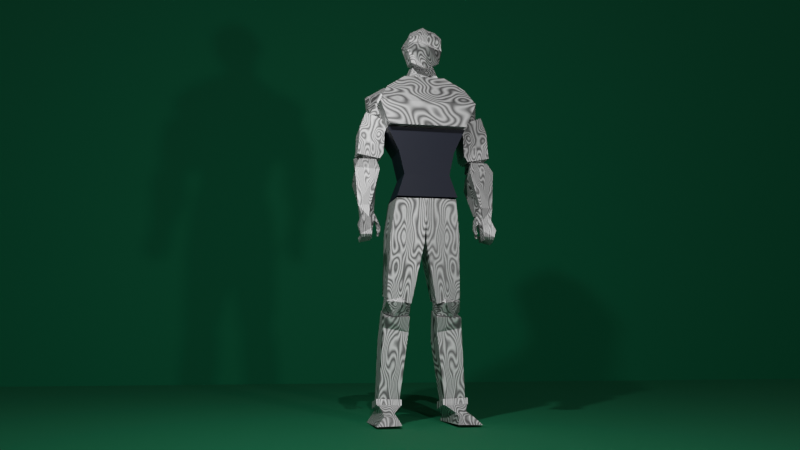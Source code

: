 # Source: damascus.blend  (saved by Blender 4.0.36; exported with 4.5.12 LTS)
import bpy
from mathutils import Matrix  # noqa: F401  (used for matrix-valued properties, if any)

bpy.ops.wm.read_factory_settings(use_empty=True)
scene = bpy.context.scene
scene.name = 'Scene'

# ---- collections
col_collection = bpy.data.collections.new('Collection'); scene.collection.children.link(col_collection)

# ---- materials (node trees are filled in below, after node groups)
mat_material_003 = bpy.data.materials.new('Material.003')
mat_material_003.use_transparent_shadow = False
mat_material_003.roughness = 0.0
mat_material = bpy.data.materials.new('Material')
mat_material.alpha_threshold = 0.0
mat_material.use_transparent_shadow = False
mat_material.roughness = 0.5
mat_material.line_color = (0.0, 0.0, 0.0, 1.0)
mat_material_002 = bpy.data.materials.new('Material.002')
mat_material_002.use_transparent_shadow = False

# ---- material node trees
mat_material_003.use_nodes = True; mat_material_003.node_tree.nodes.clear()
_N = mat_material_003.node_tree.nodes; _L = mat_material_003.node_tree.links
n0 = _N.new('ShaderNodeBsdfPrincipled'); n0.name = 'Principled BSDF'; n0.location = (10, 300)
n0.inputs[1].default_value = 1.0
n0.inputs[2].default_value = 0.6471
n0.inputs[3].default_value = 1.0
n0.inputs[13].default_value = 0.7255
n0.inputs[19].default_value = 0.4804
n0.inputs[20].default_value = 0.549
n0.inputs[21].default_value = 4.0
n0.inputs[25].default_value = 0.1471
n1 = _N.new('ShaderNodeOutputMaterial'); n1.name = 'Material Output'; n1.location = (300, 300)
n2 = _N.new('ShaderNodeTexWave'); n2.name = 'Wave Texture'; n2.location = (-180, 280)
n2.wave_type = 'RINGS'
n2.bands_direction = 'DIAGONAL'
n2.rings_direction = 'Z'
n2.inputs[2].default_value = 25.6
n2.inputs[3].default_value = 0.0
n2.inputs[4].default_value = -0.7
n2.inputs[6].default_value = 9.8
n3 = _N.new('ShaderNodeTexCoord'); n3.name = 'Texture Coordinate'; n3.location = (-180, 300)
_L.new(n0.outputs[0], n1.inputs[0])
_L.new(n2.outputs[0], n0.inputs[0])
_L.new(n3.outputs[6], n0.inputs[5])
n1.is_active_output = True
mat_material.use_nodes = True; mat_material.node_tree.nodes.clear()
_N = mat_material.node_tree.nodes; _L = mat_material.node_tree.links
n0 = _N.new('ShaderNodeOutputMaterial'); n0.name = 'Material Output'; n0.location = (300, 300)
n1 = _N.new('ShaderNodeBsdfPrincipled'); n1.name = 'Principled BSDF'; n1.location = (10, 300)
n1.inputs[0].default_value = (0.005866, 0.007277, 0.02039, 1.0)
n1.inputs[3].default_value = 1.45
_L.new(n1.outputs[0], n0.inputs[0])
n0.is_active_output = True
mat_material_002.use_nodes = True; mat_material_002.node_tree.nodes.clear()
_N = mat_material_002.node_tree.nodes; _L = mat_material_002.node_tree.links
n0 = _N.new('ShaderNodeBsdfPrincipled'); n0.name = 'Principled BSDF'; n0.location = (10, 300)
n0.inputs[0].default_value = (0.0, 0.1477, 0.0579, 1.0)
n0.inputs[2].default_value = 0.8529
n0.inputs[3].default_value = 1.45
n0.inputs[20].default_value = 0.6869
n0.inputs[25].default_value = 0.7941
n1 = _N.new('ShaderNodeOutputMaterial'); n1.name = 'Material Output'; n1.location = (300, 300)
_L.new(n0.outputs[0], n1.inputs[0])
n1.is_active_output = True

# ---- world
world_world = bpy.data.worlds.new('World'); scene.world = world_world
world_world.use_nodes = True; world_world.node_tree.nodes.clear()
_N = world_world.node_tree.nodes; _L = world_world.node_tree.links
n0 = _N.new('ShaderNodeOutputWorld'); n0.name = 'World Output'; n0.location = (300, 300)
n1 = _N.new('ShaderNodeBackground'); n1.name = 'Background'; n1.location = (10, 300)
n1.inputs[0].default_value = (0.05088, 0.05088, 0.05088, 1.0)
_L.new(n1.outputs[0], n0.inputs[0])
n0.is_active_output = True
world_world.color = (0.05088, 0.05088, 0.05088)
world_world.use_sun_shadow = False
world_world.sun_shadow_jitter_overblur = 0.0

# ---- cameras
cam_camera_001 = bpy.data.cameras.new('Camera.001')
cam_camera_001.lens = 35.83

# ---- lights
light_area = bpy.data.lights.new('Area', 'AREA')
light_area.transmission_factor = 0.0
light_area.energy = 150.0
light_area.shadow_maximum_resolution = 0.006
light_area.use_absolute_resolution = True
light_area.size = 0.1639
light_area.size_y = 1.0
light_area_001 = bpy.data.lights.new('Area.001', 'SUN')
light_area_001.transmission_factor = 0.0
light_area_001.energy = 0.51
light_area_002 = bpy.data.lights.new('Area.002', 'AREA')
light_area_002.transmission_factor = 0.0
light_area_002.energy = 150.0
light_area_002.shadow_maximum_resolution = 0.006
light_area_002.use_absolute_resolution = True
light_area_002.size = 0.3073
light_area_002.size_y = 1.0

# ---- meshes
me_cube = bpy.data.meshes.new('Cube')
me_cube.from_pydata([(0.5644, 0.6105, 0.4577), (0.7121, 0.7772, -0.8484), (0.503, -0.4217, 0.6436), (0.5328, -0.6724, -0.5957), (-0.5644, 0.6105, 0.4577), (-0.7121, 0.7772, -0.8484), (-0.4922, -0.4217, 0.6436), (-0.5328, -0.6724, -0.5957), (0.9044, 0.6558, -0.278), (-0.8334, -0.7168, 0.07581), (0.8334, -0.7168, 0.07581), (-0.9044, 0.6558, -0.278), (-1.476e-17, 0.7772, -1.051), (0.0, -0.4359, 0.7851), (1.033e-16, -0.6724, -0.6462), (0.0, 0.7458, 0.5356), (0.0, 1.238, -0.3159), (0.0, -1.026, 0.0), (-0.886, -0.7079, 0.2215), (0.8351, 0.8091, -0.03308), (0.886, -0.7079, 0.2215), (-0.8351, 0.8091, -0.03308), (0.0, 0.8091, -0.007226), (0.0, -0.986, 0.2201), (-0.7232, -0.567, 0.4691), (0.8329, 0.8157, 0.1624), (0.7093, -0.567, 0.4691), (-0.8329, 0.8157, 0.1624), (0.0, 0.9673, 0.2578), (0.0, -0.9478, 0.3907), (-0.6821, 0.07703, -0.7263), (0.6137, 0.07368, 0.5948), (-0.6137, 0.07368, 0.5948), (0.6821, 0.07703, -0.7263), (0.9019, 0.08769, -0.1071), (-0.9019, 0.08769, -0.1071), (0.0, 0.07703, -0.8552), (0.0, 0.3652, 0.7458), (0.8524, -0.03634, 0.08991), (-0.8524, -0.03634, 0.08991), (0.7967, -0.01091, 0.292), (-0.7967, -0.01091, 0.292)], [], [(37, 32, 6, 13), (29, 13, 6, 24), (41, 32, 4, 27), (36, 33, 3, 14), (40, 31, 2, 26), (28, 15, 0, 25), (12, 16, 8, 1), (33, 34, 10, 3), (30, 35, 11, 5), (14, 17, 9, 7), (3, 10, 17, 14), (5, 11, 16, 12), (27, 4, 15, 28), (30, 36, 14, 7), (26, 2, 13, 29), (31, 37, 13, 2), (10, 20, 23, 17), (11, 21, 22, 16), (16, 22, 19, 8), (34, 38, 20, 10), (35, 39, 21, 11), (17, 23, 18, 9), (20, 26, 29, 23), (21, 27, 28, 22), (22, 28, 25, 19), (38, 40, 26, 20), (39, 41, 27, 21), (23, 29, 24, 18), (18, 24, 41, 39), (19, 25, 40, 38), (9, 18, 39, 35), (8, 19, 38, 34), (0, 15, 37, 31), (5, 12, 36, 30), (7, 9, 35, 30), (1, 8, 34, 33), (25, 0, 31, 40), (12, 1, 33, 36), (24, 6, 32, 41), (15, 4, 32, 37)])
_uv = me_cube.uv_layers.new(name='UVMap')
_uv.uv.foreach_set('vector', [0.75, 0.6208, 0.875, 0.6208, 0.875, 0.75, 0.75, 0.75, 0.5622, 0.875, 0.625, 0.875, 0.625, 1.0, 0.5622, 1.0, 0.5622, 0.1292, 0.625, 0.1292, 0.625, 0.25, 0.5622, 0.25, 0.25, 0.6208, 0.375, 0.6208, 0.375, 0.75, 0.25, 0.75, 0.5622, 0.6208, 0.625, 0.6208, 0.625, 0.75, 0.5622, 0.75, 0.5622, 0.375, 0.625, 0.375, 0.625, 0.5, 0.5622, 0.5, 0.375, 0.375, 0.5, 0.375, 0.5, 0.5, 0.375, 0.5, 0.375, 0.6208, 0.5, 0.6208, 0.5, 0.75, 0.375, 0.75, 0.375, 0.1292, 0.5, 0.1292, 0.5, 0.25, 0.375, 0.25, 0.375, 0.875, 0.5, 0.875, 0.5, 1.0, 0.375, 1.0, 0.375, 0.75, 0.5, 0.75, 0.5, 0.875, 0.375, 0.875, 0.375, 0.25, 0.5, 0.25, 0.5, 0.375, 0.375, 0.375, 0.5622, 0.25, 0.625, 0.25, 0.625, 0.375, 0.5622, 0.375, 0.125, 0.6208, 0.25, 0.6208, 0.25, 0.75, 0.125, 0.75, 0.5622, 0.75, 0.625, 0.75, 0.625, 0.875, 0.5622, 0.875, 0.625, 0.6208, 0.75, 0.6208, 0.75, 0.75, 0.625, 0.75, 0.5, 0.75, 0.535, 0.75, 0.535, 0.875, 0.5, 0.875, 0.5, 0.25, 0.535, 0.25, 0.535, 0.375, 0.5, 0.375, 0.5, 0.375, 0.535, 0.375, 0.535, 0.5, 0.5, 0.5, 0.5, 0.6208, 0.535, 0.6208, 0.535, 0.75, 0.5, 0.75, 0.5, 0.1292, 0.535, 0.1292, 0.535, 0.25, 0.5, 0.25, 0.5, 0.875, 0.535, 0.875, 0.535, 1.0, 0.5, 1.0, 0.535, 0.75, 0.5622, 0.75, 0.5622, 0.875, 0.535, 0.875, 0.535, 0.25, 0.5622, 0.25, 0.5622, 0.375, 0.535, 0.375, 0.535, 0.375, 0.5622, 0.375, 0.5622, 0.5, 0.535, 0.5, 0.535, 0.6208, 0.5622, 0.6208, 0.5622, 0.75, 0.535, 0.75, 0.535, 0.1292, 0.5622, 0.1292, 0.5622, 0.25, 0.535, 0.25, 0.535, 0.875, 0.5622, 0.875, 0.5622, 1.0, 0.535, 1.0, 0.535, 0.0, 0.5622, 0.0, 0.5622, 0.1292, 0.535, 0.1292, 0.535, 0.5, 0.5622, 0.5, 0.5622, 0.6208, 0.535, 0.6208, 0.5, 0.0, 0.535, 0.0, 0.535, 0.1292, 0.5, 0.1292, 0.5, 0.5, 0.535, 0.5, 0.535, 0.6208, 0.5, 0.6208, 0.625, 0.5, 0.75, 0.5, 0.75, 0.6208, 0.625, 0.6208, 0.125, 0.5, 0.25, 0.5, 0.25, 0.6208, 0.125, 0.6208, 0.375, 0.0, 0.5, 0.0, 0.5, 0.1292, 0.375, 0.1292, 0.375, 0.5, 0.5, 0.5, 0.5, 0.6208, 0.375, 0.6208, 0.5622, 0.5, 0.625, 0.5, 0.625, 0.6208, 0.5622, 0.6208, 0.25, 0.5, 0.375, 0.5, 0.375, 0.6208, 0.25, 0.6208, 0.5622, 0.0, 0.625, 0.0, 0.625, 0.1292, 0.5622, 0.1292, 0.75, 0.5, 0.875, 0.5, 0.875, 0.6208, 0.75, 0.6208])
me_cube.materials.append(mat_material_003)
me_cube.use_mirror_x = True
me_cube.use_mirror_y = True
me_cube.use_mirror_z = True
me_cube.use_mirror_vertex_groups = False
me_cube.update()
me_cube_001 = bpy.data.meshes.new('Cube.001')
me_cube_001.from_pydata([(-1.279, -1.047, -0.2295), (-0.8158, -0.8631, 1.18), (-1.224, 0.9887, 0.1088), (-0.7743, 0.6707, 1.257), (1.03, -0.9656, -0.1774), (0.5573, -0.8497, 1.223), (0.9819, 0.7563, 0.1046), (0.6365, 0.4651, 1.281)], [], [(0, 1, 3, 2), (2, 3, 7, 6), (6, 7, 5, 4), (4, 5, 1, 0), (2, 6, 4, 0), (7, 3, 1, 5)])
_uv = me_cube_001.uv_layers.new(name='UVMap')
_uv.uv.foreach_set('vector', [0.375, 0.0, 0.625, 0.0, 0.625, 0.25, 0.375, 0.25, 0.375, 0.25, 0.625, 0.25, 0.625, 0.5, 0.375, 0.5, 0.375, 0.5, 0.625, 0.5, 0.625, 0.75, 0.375, 0.75, 0.375, 0.75, 0.625, 0.75, 0.625, 1.0, 0.375, 1.0, 0.125, 0.5, 0.375, 0.5, 0.375, 0.75, 0.125, 0.75, 0.625, 0.5, 0.875, 0.5, 0.875, 0.75, 0.625, 0.75])
me_cube_001.materials.append(mat_material_003)
me_cube_001.use_mirror_x = True
me_cube_001.update()
me_cube_002 = bpy.data.meshes.new('Cube.002')
me_cube_002.from_pydata([(-0.7503, -0.8695, -0.7164), (-0.3947, -0.5505, 0.9882), (-0.7503, 1.16, -0.6691), (-0.3947, 0.5505, 0.9882), (0.7503, -0.8695, -0.7164), (0.3947, -0.5505, 0.9882), (0.7503, 1.16, -0.6691), (0.3947, 0.5505, 0.9882), (-0.9395, -0.8985, -0.03378), (-0.773, -0.913, 0.471), (-0.773, 0.8115, 0.5656), (-0.9395, 1.203, 0.03712), (0.773, 0.8115, 0.5656), (0.9395, 1.203, 0.03712), (0.773, -0.913, 0.471), (0.9395, -0.8985, -0.03378)], [], [(9, 1, 3, 10), (10, 3, 7, 12), (12, 7, 5, 14), (14, 5, 1, 9), (2, 6, 4, 0), (7, 3, 1, 5), (4, 15, 8, 0), (15, 14, 9, 8), (6, 13, 15, 4), (13, 12, 14, 15), (2, 11, 13, 6), (11, 10, 12, 13), (0, 8, 11, 2), (8, 9, 10, 11)])
_uv = me_cube_002.uv_layers.new(name='UVMap')
_uv.uv.foreach_set('vector', [0.5338, 0.0, 0.625, 0.0, 0.625, 0.25, 0.5338, 0.25, 0.5338, 0.25, 0.625, 0.25, 0.625, 0.5, 0.5338, 0.5, 0.5338, 0.5, 0.625, 0.5, 0.625, 0.75, 0.5338, 0.75, 0.5338, 0.75, 0.625, 0.75, 0.625, 1.0, 0.5338, 1.0, 0.125, 0.5, 0.375, 0.5, 0.375, 0.75, 0.125, 0.75, 0.625, 0.5, 0.875, 0.5, 0.875, 0.75, 0.625, 0.75, 0.375, 0.75, 0.4662, 0.75, 0.4662, 1.0, 0.375, 1.0, 0.4662, 0.75, 0.5338, 0.75, 0.5338, 1.0, 0.4662, 1.0, 0.375, 0.5, 0.4662, 0.5, 0.4662, 0.75, 0.375, 0.75, 0.4662, 0.5, 0.5338, 0.5, 0.5338, 0.75, 0.4662, 0.75, 0.375, 0.25, 0.4662, 0.25, 0.4662, 0.5, 0.375, 0.5, 0.4662, 0.25, 0.5338, 0.25, 0.5338, 0.5, 0.4662, 0.5, 0.375, 0.0, 0.4662, 0.0, 0.4662, 0.25, 0.375, 0.25, 0.4662, 0.0, 0.5338, 0.0, 0.5338, 0.25, 0.4662, 0.25])
me_cube_002.materials.append(mat_material_003)
me_cube_002.update()
me_cube_003 = bpy.data.meshes.new('Cube.003')
me_cube_003.from_pydata([(-0.9205, -1.0, -1.019), (-1.199, -1.253, 0.9811), (-0.9205, 1.0, -1.019), (-1.199, 0.8655, 1.0), (0.9205, -1.0, -1.019), (1.199, -1.253, 0.9811), (0.9205, 1.0, -1.019), (1.199, 0.8655, 1.0), (-0.8509, -0.8269, 0.3138), (-0.8509, 0.8851, 0.3044), (0.8509, 0.8851, 0.3044), (0.8509, -0.8269, 0.3138), (-0.6919, 0.9198, -0.3658), (0.6919, 0.9198, -0.3658), (0.6919, -0.756, -0.3808), (-0.6919, -0.756, -0.3808), (0.8062, -0.878, -0.6999), (0.0, -1.0, -1.019), (-0.8062, -0.878, -0.6999), (0.0, -0.756, -0.3808), (0.0, -0.878, -0.6999)], [], [(8, 1, 3, 9), (9, 3, 7, 10), (10, 7, 5, 11), (11, 5, 1, 8), (2, 6, 4, 17, 0), (7, 3, 1, 5), (14, 11, 8, 15, 19), (13, 10, 11, 14), (12, 9, 10, 13), (15, 8, 9, 12), (0, 18, 15, 12, 2), (2, 12, 13, 6), (6, 13, 14, 16, 4), (20, 19, 15, 18), (17, 20, 18, 0), (4, 16, 20, 17), (16, 14, 19, 20)])
_uv = me_cube_003.uv_layers.new(name='UVMap')
_uv.uv.foreach_set('vector', [0.531, 0.0, 0.625, 0.0, 0.625, 0.25, 0.531, 0.25, 0.531, 0.25, 0.625, 0.25, 0.625, 0.5, 0.531, 0.5, 0.531, 0.5, 0.625, 0.5, 0.625, 0.75, 0.531, 0.75, 0.531, 0.75, 0.625, 0.75, 0.625, 1.0, 0.531, 1.0, 0.125, 0.5, 0.375, 0.5, 0.375, 0.75, 0.25, 0.75, 0.125, 0.75, 0.625, 0.5, 0.875, 0.5, 0.875, 0.75, 0.625, 0.75, 0.4389, 0.75, 0.531, 0.75, 0.531, 1.0, 0.4389, 1.0, 0.4389, 0.875, 0.4389, 0.5, 0.531, 0.5, 0.531, 0.75, 0.4389, 0.75, 0.4389, 0.25, 0.531, 0.25, 0.531, 0.5, 0.4389, 0.5, 0.4389, 0.0, 0.531, 0.0, 0.531, 0.25, 0.4389, 0.25, 0.375, 0.0, 0.407, 0.0, 0.4389, 0.0, 0.4389, 0.25, 0.375, 0.25, 0.375, 0.25, 0.4389, 0.25, 0.4389, 0.5, 0.375, 0.5, 0.375, 0.5, 0.4389, 0.5, 0.4389, 0.75, 0.407, 0.75, 0.375, 0.75, 0.407, 0.875, 0.4389, 0.875, 0.4389, 1.0, 0.407, 1.0, 0.375, 0.875, 0.407, 0.875, 0.407, 1.0, 0.375, 1.0, 0.375, 0.75, 0.407, 0.75, 0.407, 0.875, 0.375, 0.875, 0.407, 0.75, 0.4389, 0.75, 0.4389, 0.875, 0.407, 0.875])
me_cube_003.materials.append(mat_material)
me_cube_003.use_mirror_x = True
me_cube_003.update()
me_cube_004 = bpy.data.meshes.new('Cube.004')
me_cube_004.from_pydata([(-1.145, -1.0, -2.218), (-0.7168, -1.351, 0.9987), (-1.145, 0.281, -2.329), (-0.7168, 0.9537, 0.967), (0.3402, -0.9149, -2.383), (1.174, -1.305, 1.0), (0.3402, 0.366, -2.494), (1.174, 1.0, 0.9684), (-1.007, -1.238, -0.009337), (-1.007, 0.6526, -0.1991), (1.062, 0.7205, -0.4996), (1.062, -1.171, -0.3098)], [], [(8, 1, 3, 9), (9, 3, 7, 10), (10, 7, 5, 11), (11, 5, 1, 8), (2, 6, 4, 0), (7, 3, 1, 5), (4, 11, 8, 0), (6, 10, 11, 4), (2, 9, 10, 6), (0, 8, 9, 2)])
_uv = me_cube_004.uv_layers.new(name='UVMap')
_uv.uv.foreach_set('vector', [0.4859, 0.0, 0.625, 0.0, 0.625, 0.25, 0.4859, 0.25, 0.4859, 0.25, 0.625, 0.25, 0.625, 0.5, 0.4859, 0.5, 0.4859, 0.5, 0.625, 0.5, 0.625, 0.75, 0.4859, 0.75, 0.4859, 0.75, 0.625, 0.75, 0.625, 1.0, 0.4859, 1.0, 0.125, 0.5, 0.375, 0.5, 0.375, 0.75, 0.125, 0.75, 0.625, 0.5, 0.875, 0.5, 0.875, 0.75, 0.625, 0.75, 0.375, 0.75, 0.4859, 0.75, 0.4859, 1.0, 0.375, 1.0, 0.375, 0.5, 0.4859, 0.5, 0.4859, 0.75, 0.375, 0.75, 0.375, 0.25, 0.4859, 0.25, 0.4859, 0.5, 0.375, 0.5, 0.375, 0.0, 0.4859, 0.0, 0.4859, 0.25, 0.375, 0.25])
me_cube_004.materials.append(mat_material_003)
me_cube_004.update()
me_icosphere_001 = bpy.data.meshes.new('Icosphere.001')
me_icosphere_001.from_pydata([(0.0, 0.0, -1.0), (0.7236, -0.5257, -0.4472), (-0.2764, -0.8506, -0.4472), (-0.8944, 0.0, -0.4472), (-0.2764, 0.8506, -0.4472), (0.7236, 0.5257, -0.4472), (0.2764, -0.8506, 0.4472), (-0.7236, -0.5257, 0.4472), (-0.7236, 0.5257, 0.4472), (0.2764, 0.8506, 0.4472), (0.8944, 0.0, 0.4472), (0.0, 0.0, 1.0)], [], [(0, 1, 2), (1, 0, 5), (0, 2, 3), (0, 3, 4), (0, 4, 5), (1, 5, 10), (2, 1, 6), (3, 2, 7), (4, 3, 8), (5, 4, 9), (1, 10, 6), (2, 6, 7), (3, 7, 8), (4, 8, 9), (5, 9, 10), (6, 10, 11), (7, 6, 11), (8, 7, 11), (9, 8, 11), (10, 9, 11)])
_uv = me_icosphere_001.uv_layers.new(name='UVMap')
_uv.uv.foreach_set('vector', [0.1818, 0.0, 0.2727, 0.1575, 0.09091, 0.1575, 0.2727, 0.1575, 0.3636, 0.0, 0.4545, 0.1575, 0.9091, 0.0, 1.0, 0.1575, 0.8182, 0.1575, 0.7273, 0.0, 0.8182, 0.1575, 0.6364, 0.1575, 0.5455, 0.0, 0.6364, 0.1575, 0.4545, 0.1575, 0.2727, 0.1575, 0.4545, 0.1575, 0.3636, 0.3149, 0.09091, 0.1575, 0.2727, 0.1575, 0.1818, 0.3149, 0.8182, 0.1575, 1.0, 0.1575, 0.9091, 0.3149, 0.6364, 0.1575, 0.8182, 0.1575, 0.7273, 0.3149, 0.4545, 0.1575, 0.6364, 0.1575, 0.5455, 0.3149, 0.2727, 0.1575, 0.3636, 0.3149, 0.1818, 0.3149, 0.09091, 0.1575, 0.1818, 0.3149, 0.0, 0.3149, 0.8182, 0.1575, 0.9091, 0.3149, 0.7273, 0.3149, 0.6364, 0.1575, 0.7273, 0.3149, 0.5455, 0.3149, 0.4545, 0.1575, 0.5455, 0.3149, 0.3636, 0.3149, 0.1818, 0.3149, 0.3636, 0.3149, 0.2727, 0.4724, 0.0, 0.3149, 0.1818, 0.3149, 0.09091, 0.4724, 0.7273, 0.3149, 0.9091, 0.3149, 0.8182, 0.4724, 0.5455, 0.3149, 0.7273, 0.3149, 0.6364, 0.4724, 0.3636, 0.3149, 0.5455, 0.3149, 0.4545, 0.4724])
me_icosphere_001.materials.append(mat_material_003)
me_icosphere_001.update()
me_cube_005 = bpy.data.meshes.new('Cube.005')
me_cube_005.from_pydata([(-0.942, -0.3914, -0.9534), (-0.5942, -0.7971, 1.027), (-0.942, 0.922, -1.0), (-0.5748, 0.6879, 1.206), (0.5169, -0.3914, -0.9734), (1.174, -0.7971, 1.04), (0.5169, 0.922, -1.02), (1.174, 0.6879, 1.22), (-0.6521, -0.6099, 0.7794), (-0.7488, 1.0, 0.46), (1.116, 1.0, 0.4334), (1.116, -0.6099, 0.6729), (-1.103, 1.067, -1.003), (-1.103, -0.4583, -0.8862), (0.6778, 1.067, -1.027), (0.6778, -0.4583, -0.9106), (-1.123, 1.033, -1.175), (-1.123, -0.5074, -1.018), (0.6579, 1.033, -1.199), (0.6579, -0.5074, -1.043), (-0.9379, 0.8668, -1.171), (-0.9379, -0.731, -1.053), (0.473, 0.8668, -1.191), (0.473, -0.731, -1.073), (-1.473, 1.138, -1.494), (-1.473, -2.473, -1.442), (0.4405, 1.138, -1.48), (0.2472, -2.473, -1.428), (-0.8783, -2.113, -1.246), (0.0374, -2.113, -1.272), (0.302, 1.133, -1.342), (-1.186, 1.133, -1.356), (0.002266, -1.191, -1.206), (-1.11, 0.9609, -1.299), (-0.7445, -1.191, -1.182), (0.4082, 0.9609, -1.305)], [], [(8, 1, 3, 9), (9, 3, 7, 10), (10, 7, 5, 11), (11, 5, 1, 8), (2, 6, 14, 12), (7, 3, 1, 5), (4, 11, 8, 0), (6, 10, 11, 4), (2, 9, 10, 6), (0, 8, 9, 2), (14, 15, 19, 18), (0, 2, 12, 13), (6, 4, 15, 14), (4, 0, 13, 15), (17, 16, 20, 21), (13, 12, 16, 17), (15, 13, 17, 19), (12, 14, 18, 16), (29, 28, 25, 27), (19, 17, 21, 23), (16, 18, 22, 20), (18, 19, 23, 22), (24, 26, 27, 25), (31, 30, 26, 24), (30, 29, 27, 26), (28, 31, 24, 25), (34, 33, 31, 28), (35, 32, 29, 30), (33, 35, 30, 31), (32, 34, 28, 29), (23, 21, 34, 32), (20, 22, 35, 33), (22, 23, 32, 35), (21, 20, 33, 34)])
_uv = me_cube_005.uv_layers.new(name='UVMap')
_uv.uv.foreach_set('vector', [0.56, 0.0, 0.625, 0.0, 0.625, 0.25, 0.56, 0.25, 0.56, 0.25, 0.625, 0.25, 0.625, 0.5, 0.56, 0.5, 0.56, 0.5, 0.625, 0.5, 0.625, 0.75, 0.56, 0.75, 0.56, 0.75, 0.625, 0.75, 0.625, 1.0, 0.56, 1.0, 0.375, 0.25, 0.375, 0.5, 0.375, 0.5, 0.375, 0.25, 0.625, 0.5, 0.875, 0.5, 0.875, 0.75, 0.625, 0.75, 0.375, 0.75, 0.56, 0.75, 0.56, 1.0, 0.375, 1.0, 0.375, 0.5, 0.56, 0.5, 0.56, 0.75, 0.375, 0.75, 0.375, 0.25, 0.56, 0.25, 0.56, 0.5, 0.375, 0.5, 0.375, 0.0, 0.56, 0.0, 0.56, 0.25, 0.375, 0.25, 0.375, 0.5, 0.375, 0.75, 0.375, 0.75, 0.375, 0.5, 0.375, 0.0, 0.375, 0.25, 0.375, 0.25, 0.375, 0.0, 0.375, 0.5, 0.375, 0.75, 0.375, 0.75, 0.375, 0.5, 0.375, 0.75, 0.375, 1.0, 0.375, 1.0, 0.375, 0.75, 0.375, 0.0, 0.375, 0.25, 0.375, 0.25, 0.375, 0.0, 0.375, 0.0, 0.375, 0.25, 0.375, 0.25, 0.375, 0.0, 0.375, 0.75, 0.375, 1.0, 0.375, 1.0, 0.375, 0.75, 0.375, 0.25, 0.375, 0.5, 0.375, 0.5, 0.375, 0.25, 0.375, 0.75, 0.375, 1.0, 0.375, 1.0, 0.375, 0.75, 0.375, 0.75, 0.375, 1.0, 0.375, 1.0, 0.375, 0.75, 0.375, 0.25, 0.375, 0.5, 0.375, 0.5, 0.375, 0.25, 0.375, 0.5, 0.375, 0.75, 0.375, 0.75, 0.375, 0.5, 0.125, 0.5, 0.375, 0.5, 0.375, 0.75, 0.125, 0.75, 0.375, 0.25, 0.375, 0.5, 0.375, 0.5, 0.375, 0.25, 0.375, 0.5, 0.375, 0.75, 0.375, 0.75, 0.375, 0.5, 0.375, 0.0, 0.375, 0.25, 0.375, 0.25, 0.375, 0.0, 0.375, 0.0, 0.375, 0.25, 0.375, 0.25, 0.375, 0.0, 0.375, 0.5, 0.375, 0.75, 0.375, 0.75, 0.375, 0.5, 0.375, 0.25, 0.375, 0.5, 0.375, 0.5, 0.375, 0.25, 0.375, 0.75, 0.375, 1.0, 0.375, 1.0, 0.375, 0.75, 0.375, 0.75, 0.375, 1.0, 0.375, 1.0, 0.375, 0.75, 0.375, 0.25, 0.375, 0.5, 0.375, 0.5, 0.375, 0.25, 0.375, 0.5, 0.375, 0.75, 0.375, 0.75, 0.375, 0.5, 0.375, 0.0, 0.375, 0.25, 0.375, 0.25, 0.375, 0.0])
me_cube_005.materials.append(mat_material_003)
me_cube_005.update()
me_cube_006 = bpy.data.meshes.new('Cube.006')
me_cube_006.from_pydata([(-1.145, -1.0, -2.218), (-0.7168, -1.351, 0.9987), (-1.145, 0.281, -2.329), (-0.7168, 0.9537, 0.967), (0.3402, -0.9149, -2.383), (1.174, -1.305, 1.0), (0.3402, 0.366, -2.494), (1.174, 1.0, 0.9684), (-1.007, -1.238, -0.009337), (-1.007, 0.6526, -0.1991), (1.062, 0.7205, -0.4996), (1.062, -1.171, -0.3098)], [], [(8, 1, 3, 9), (9, 3, 7, 10), (10, 7, 5, 11), (11, 5, 1, 8), (2, 6, 4, 0), (7, 3, 1, 5), (4, 11, 8, 0), (6, 10, 11, 4), (2, 9, 10, 6), (0, 8, 9, 2)])
_uv = me_cube_006.uv_layers.new(name='UVMap')
_uv.uv.foreach_set('vector', [0.4859, 0.0, 0.625, 0.0, 0.625, 0.25, 0.4859, 0.25, 0.4859, 0.25, 0.625, 0.25, 0.625, 0.5, 0.4859, 0.5, 0.4859, 0.5, 0.625, 0.5, 0.625, 0.75, 0.4859, 0.75, 0.4859, 0.75, 0.625, 0.75, 0.625, 1.0, 0.4859, 1.0, 0.125, 0.5, 0.375, 0.5, 0.375, 0.75, 0.125, 0.75, 0.625, 0.5, 0.875, 0.5, 0.875, 0.75, 0.625, 0.75, 0.375, 0.75, 0.4859, 0.75, 0.4859, 1.0, 0.375, 1.0, 0.375, 0.5, 0.4859, 0.5, 0.4859, 0.75, 0.375, 0.75, 0.375, 0.25, 0.4859, 0.25, 0.4859, 0.5, 0.375, 0.5, 0.375, 0.0, 0.4859, 0.0, 0.4859, 0.25, 0.375, 0.25])
me_cube_006.materials.append(mat_material_003)
me_cube_006.update()
me_icosphere_002 = bpy.data.meshes.new('Icosphere.002')
me_icosphere_002.from_pydata([(0.0, 0.0, -1.0), (0.7236, -0.5257, -0.4472), (-0.2764, -0.8506, -0.4472), (-0.8944, 0.0, -0.4472), (-0.2764, 0.8506, -0.4472), (0.7236, 0.5257, -0.4472), (0.2764, -0.8506, 0.4472), (-0.7236, -0.5257, 0.4472), (-0.7236, 0.5257, 0.4472), (0.2764, 0.8506, 0.4472), (0.8944, 0.0, 0.4472), (0.0, 0.0, 1.0)], [], [(0, 1, 2), (1, 0, 5), (0, 2, 3), (0, 3, 4), (0, 4, 5), (1, 5, 10), (2, 1, 6), (3, 2, 7), (4, 3, 8), (5, 4, 9), (1, 10, 6), (2, 6, 7), (3, 7, 8), (4, 8, 9), (5, 9, 10), (6, 10, 11), (7, 6, 11), (8, 7, 11), (9, 8, 11), (10, 9, 11)])
_uv = me_icosphere_002.uv_layers.new(name='UVMap')
_uv.uv.foreach_set('vector', [0.1818, 0.0, 0.2727, 0.1575, 0.09091, 0.1575, 0.2727, 0.1575, 0.3636, 0.0, 0.4545, 0.1575, 0.9091, 0.0, 1.0, 0.1575, 0.8182, 0.1575, 0.7273, 0.0, 0.8182, 0.1575, 0.6364, 0.1575, 0.5455, 0.0, 0.6364, 0.1575, 0.4545, 0.1575, 0.2727, 0.1575, 0.4545, 0.1575, 0.3636, 0.3149, 0.09091, 0.1575, 0.2727, 0.1575, 0.1818, 0.3149, 0.8182, 0.1575, 1.0, 0.1575, 0.9091, 0.3149, 0.6364, 0.1575, 0.8182, 0.1575, 0.7273, 0.3149, 0.4545, 0.1575, 0.6364, 0.1575, 0.5455, 0.3149, 0.2727, 0.1575, 0.3636, 0.3149, 0.1818, 0.3149, 0.09091, 0.1575, 0.1818, 0.3149, 0.0, 0.3149, 0.8182, 0.1575, 0.9091, 0.3149, 0.7273, 0.3149, 0.6364, 0.1575, 0.7273, 0.3149, 0.5455, 0.3149, 0.4545, 0.1575, 0.5455, 0.3149, 0.3636, 0.3149, 0.1818, 0.3149, 0.3636, 0.3149, 0.2727, 0.4724, 0.0, 0.3149, 0.1818, 0.3149, 0.09091, 0.4724, 0.7273, 0.3149, 0.9091, 0.3149, 0.8182, 0.4724, 0.5455, 0.3149, 0.7273, 0.3149, 0.6364, 0.4724, 0.3636, 0.3149, 0.5455, 0.3149, 0.4545, 0.4724])
me_icosphere_002.materials.append(mat_material_003)
me_icosphere_002.update()
me_cube_007 = bpy.data.meshes.new('Cube.007')
me_cube_007.from_pydata([(-0.942, -0.3914, -0.9534), (-0.5942, -0.7971, 1.027), (-0.942, 0.922, -1.0), (-0.5748, 0.6879, 1.206), (0.5169, -0.3914, -0.9734), (1.174, -0.7971, 1.04), (0.5169, 0.922, -1.02), (1.174, 0.6879, 1.22), (-0.6521, -0.6099, 0.7794), (-0.7488, 1.0, 0.46), (1.116, 1.0, 0.4334), (1.116, -0.6099, 0.6729), (-1.103, 1.067, -1.003), (-1.103, -0.4583, -0.8862), (0.6778, 1.067, -1.027), (0.6778, -0.4583, -0.9106), (-1.123, 1.033, -1.175), (-1.123, -0.5074, -1.018), (0.6579, 1.033, -1.199), (0.6579, -0.5074, -1.043), (-0.9379, 0.8668, -1.171), (-0.9379, -0.731, -1.053), (0.473, 0.8668, -1.191), (0.473, -0.731, -1.073), (-1.473, 1.138, -1.494), (-1.473, -2.473, -1.442), (0.4405, 1.138, -1.48), (0.2472, -2.473, -1.428), (-0.8783, -2.113, -1.246), (0.0374, -2.113, -1.272), (0.302, 1.133, -1.342), (-1.186, 1.133, -1.356), (0.005553, -1.191, -1.206), (-1.11, 0.9609, -1.299), (-0.7972, -1.191, -1.182), (0.4082, 0.9609, -1.305)], [], [(8, 1, 3, 9), (9, 3, 7, 10), (10, 7, 5, 11), (11, 5, 1, 8), (2, 6, 14, 12), (7, 3, 1, 5), (4, 11, 8, 0), (6, 10, 11, 4), (2, 9, 10, 6), (0, 8, 9, 2), (14, 15, 19, 18), (0, 2, 12, 13), (6, 4, 15, 14), (4, 0, 13, 15), (17, 16, 20, 21), (13, 12, 16, 17), (15, 13, 17, 19), (12, 14, 18, 16), (29, 28, 25, 27), (19, 17, 21, 23), (16, 18, 22, 20), (18, 19, 23, 22), (24, 26, 27, 25), (31, 30, 26, 24), (30, 29, 27, 26), (28, 31, 24, 25), (34, 33, 31, 28), (35, 32, 29, 30), (33, 35, 30, 31), (32, 34, 28, 29), (23, 21, 34, 32), (20, 22, 35, 33), (22, 23, 32, 35), (21, 20, 33, 34)])
_uv = me_cube_007.uv_layers.new(name='UVMap')
_uv.uv.foreach_set('vector', [0.56, 0.0, 0.625, 0.0, 0.625, 0.25, 0.56, 0.25, 0.56, 0.25, 0.625, 0.25, 0.625, 0.5, 0.56, 0.5, 0.56, 0.5, 0.625, 0.5, 0.625, 0.75, 0.56, 0.75, 0.56, 0.75, 0.625, 0.75, 0.625, 1.0, 0.56, 1.0, 0.375, 0.25, 0.375, 0.5, 0.375, 0.5, 0.375, 0.25, 0.625, 0.5, 0.875, 0.5, 0.875, 0.75, 0.625, 0.75, 0.375, 0.75, 0.56, 0.75, 0.56, 1.0, 0.375, 1.0, 0.375, 0.5, 0.56, 0.5, 0.56, 0.75, 0.375, 0.75, 0.375, 0.25, 0.56, 0.25, 0.56, 0.5, 0.375, 0.5, 0.375, 0.0, 0.56, 0.0, 0.56, 0.25, 0.375, 0.25, 0.375, 0.5, 0.375, 0.75, 0.375, 0.75, 0.375, 0.5, 0.375, 0.0, 0.375, 0.25, 0.375, 0.25, 0.375, 0.0, 0.375, 0.5, 0.375, 0.75, 0.375, 0.75, 0.375, 0.5, 0.375, 0.75, 0.375, 1.0, 0.375, 1.0, 0.375, 0.75, 0.375, 0.0, 0.375, 0.25, 0.375, 0.25, 0.375, 0.0, 0.375, 0.0, 0.375, 0.25, 0.375, 0.25, 0.375, 0.0, 0.375, 0.75, 0.375, 1.0, 0.375, 1.0, 0.375, 0.75, 0.375, 0.25, 0.375, 0.5, 0.375, 0.5, 0.375, 0.25, 0.375, 0.75, 0.375, 1.0, 0.375, 1.0, 0.375, 0.75, 0.375, 0.75, 0.375, 1.0, 0.375, 1.0, 0.375, 0.75, 0.375, 0.25, 0.375, 0.5, 0.375, 0.5, 0.375, 0.25, 0.375, 0.5, 0.375, 0.75, 0.375, 0.75, 0.375, 0.5, 0.125, 0.5, 0.375, 0.5, 0.375, 0.75, 0.125, 0.75, 0.375, 0.25, 0.375, 0.5, 0.375, 0.5, 0.375, 0.25, 0.375, 0.5, 0.375, 0.75, 0.375, 0.75, 0.375, 0.5, 0.375, 0.0, 0.375, 0.25, 0.375, 0.25, 0.375, 0.0, 0.375, 0.0, 0.375, 0.25, 0.375, 0.25, 0.375, 0.0, 0.375, 0.5, 0.375, 0.75, 0.375, 0.75, 0.375, 0.5, 0.375, 0.25, 0.375, 0.5, 0.375, 0.5, 0.375, 0.25, 0.375, 0.75, 0.375, 1.0, 0.375, 1.0, 0.375, 0.75, 0.375, 0.75, 0.375, 1.0, 0.375, 1.0, 0.375, 0.75, 0.375, 0.25, 0.375, 0.5, 0.375, 0.5, 0.375, 0.25, 0.375, 0.5, 0.375, 0.75, 0.375, 0.75, 0.375, 0.5, 0.375, 0.0, 0.375, 0.25, 0.375, 0.25, 0.375, 0.0])
me_cube_007.materials.append(mat_material_003)
me_cube_007.update()
me_icosphere_003 = bpy.data.meshes.new('Icosphere.003')
me_icosphere_003.from_pydata([(0.0, 0.0, -1.0), (0.7236, -0.5257, -0.4472), (-0.2764, -0.8506, -0.4472), (-0.8944, 0.0, -0.4472), (-0.2764, 0.8506, -0.4472), (0.7236, 0.5257, -0.4472), (0.2764, -0.8506, 0.4472), (-0.7236, -0.5257, 0.4472), (-0.7236, 0.5257, 0.4472), (0.2764, 0.8506, 0.4472), (0.8944, 0.0, 0.4472), (0.0, 0.0, 1.0)], [], [(0, 1, 2), (1, 0, 5), (0, 2, 3), (0, 3, 4), (0, 4, 5), (1, 5, 10), (2, 1, 6), (3, 2, 7), (4, 3, 8), (5, 4, 9), (1, 10, 6), (2, 6, 7), (3, 7, 8), (4, 8, 9), (5, 9, 10), (6, 10, 11), (7, 6, 11), (8, 7, 11), (9, 8, 11), (10, 9, 11)])
_uv = me_icosphere_003.uv_layers.new(name='UVMap')
_uv.uv.foreach_set('vector', [0.1818, 0.0, 0.2727, 0.1575, 0.09091, 0.1575, 0.2727, 0.1575, 0.3636, 0.0, 0.4545, 0.1575, 0.9091, 0.0, 1.0, 0.1575, 0.8182, 0.1575, 0.7273, 0.0, 0.8182, 0.1575, 0.6364, 0.1575, 0.5455, 0.0, 0.6364, 0.1575, 0.4545, 0.1575, 0.2727, 0.1575, 0.4545, 0.1575, 0.3636, 0.3149, 0.09091, 0.1575, 0.2727, 0.1575, 0.1818, 0.3149, 0.8182, 0.1575, 1.0, 0.1575, 0.9091, 0.3149, 0.6364, 0.1575, 0.8182, 0.1575, 0.7273, 0.3149, 0.4545, 0.1575, 0.6364, 0.1575, 0.5455, 0.3149, 0.2727, 0.1575, 0.3636, 0.3149, 0.1818, 0.3149, 0.09091, 0.1575, 0.1818, 0.3149, 0.0, 0.3149, 0.8182, 0.1575, 0.9091, 0.3149, 0.7273, 0.3149, 0.6364, 0.1575, 0.7273, 0.3149, 0.5455, 0.3149, 0.4545, 0.1575, 0.5455, 0.3149, 0.3636, 0.3149, 0.1818, 0.3149, 0.3636, 0.3149, 0.2727, 0.4724, 0.0, 0.3149, 0.1818, 0.3149, 0.09091, 0.4724, 0.7273, 0.3149, 0.9091, 0.3149, 0.8182, 0.4724, 0.5455, 0.3149, 0.7273, 0.3149, 0.6364, 0.4724, 0.3636, 0.3149, 0.5455, 0.3149, 0.4545, 0.4724])
me_icosphere_003.materials.append(mat_material_003)
me_icosphere_003.materials.append(None)
me_icosphere_003.materials.append(None)
me_icosphere_003.update()
me_cube_008 = bpy.data.meshes.new('Cube.008')
me_cube_008.from_pydata([(-0.8171, -0.6686, -0.637), (-0.6203, -1.0, 0.9215), (-0.8066, 1.0, -0.6162), (-0.6203, 1.0, 0.9215), (0.6969, -0.6686, -0.7317), (1.0, -1.0, 1.0), (0.7074, 1.0, -0.7109), (1.0, 1.0, 1.0), (-0.6691, -1.211, 0.3374), (-0.6189, 1.0, 0.4369), (1.075, 1.0, 0.3216), (1.025, -1.211, 0.2221), (-0.9644, 1.0, -0.3743), (0.7996, 1.0, -0.389), (0.7706, -0.7878, -0.4465), (-0.9933, -0.7878, -0.4318)], [], [(8, 1, 3, 9), (9, 3, 7, 10), (10, 7, 5, 11), (11, 5, 1, 8), (2, 6, 4, 0), (7, 3, 1, 5), (14, 11, 8, 15), (13, 10, 11, 14), (12, 9, 10, 13), (15, 8, 9, 12), (0, 15, 12, 2), (2, 12, 13, 6), (6, 13, 14, 4), (4, 14, 15, 0)])
_uv = me_cube_008.uv_layers.new(name='UVMap')
_uv.uv.foreach_set('vector', [0.5215, 0.0, 0.625, 0.0, 0.625, 0.25, 0.5215, 0.25, 0.5215, 0.25, 0.625, 0.25, 0.625, 0.5, 0.5215, 0.5, 0.5215, 0.5, 0.625, 0.5, 0.625, 0.75, 0.5215, 0.75, 0.5215, 0.75, 0.625, 0.75, 0.625, 1.0, 0.5215, 1.0, 0.125, 0.5, 0.375, 0.5, 0.375, 0.75, 0.125, 0.75, 0.625, 0.5, 0.875, 0.5, 0.875, 0.75, 0.625, 0.75, 0.4444, 0.75, 0.5215, 0.75, 0.5215, 1.0, 0.4444, 1.0, 0.4444, 0.5, 0.5215, 0.5, 0.5215, 0.75, 0.4444, 0.75, 0.4444, 0.25, 0.5215, 0.25, 0.5215, 0.5, 0.4444, 0.5, 0.4444, 0.0, 0.5215, 0.0, 0.5215, 0.25, 0.4444, 0.25, 0.375, 0.0, 0.4444, 0.0, 0.4444, 0.25, 0.375, 0.25, 0.375, 0.25, 0.4444, 0.25, 0.4444, 0.5, 0.375, 0.5, 0.375, 0.5, 0.4444, 0.5, 0.4444, 0.75, 0.375, 0.75, 0.375, 0.75, 0.4444, 0.75, 0.4444, 1.0, 0.375, 1.0])
me_cube_008.materials.append(mat_material_003)
me_cube_008.update()
me_icosphere_004 = bpy.data.meshes.new('Icosphere.004')
me_icosphere_004.from_pydata([(0.0, 0.0, -1.0), (0.7236, -0.5257, -0.4472), (-0.2764, -0.8506, -0.4472), (-0.8944, 0.0, -0.4472), (-0.2764, 0.8506, -0.4472), (0.7236, 0.5257, -0.4472), (0.2764, -0.8506, 0.4472), (-0.7236, -0.5257, 0.4472), (-0.7236, 0.5257, 0.4472), (0.2764, 0.8506, 0.4472), (0.8944, 0.0, 0.4472), (0.0, 0.0, 1.0)], [], [(0, 1, 2), (1, 0, 5), (0, 2, 3), (0, 3, 4), (0, 4, 5), (1, 5, 10), (2, 1, 6), (3, 2, 7), (4, 3, 8), (5, 4, 9), (1, 10, 6), (2, 6, 7), (3, 7, 8), (4, 8, 9), (5, 9, 10), (6, 10, 11), (7, 6, 11), (8, 7, 11), (9, 8, 11), (10, 9, 11)])
_uv = me_icosphere_004.uv_layers.new(name='UVMap')
_uv.uv.foreach_set('vector', [0.1818, 0.0, 0.2727, 0.1575, 0.09091, 0.1575, 0.2727, 0.1575, 0.3636, 0.0, 0.4545, 0.1575, 0.9091, 0.0, 1.0, 0.1575, 0.8182, 0.1575, 0.7273, 0.0, 0.8182, 0.1575, 0.6364, 0.1575, 0.5455, 0.0, 0.6364, 0.1575, 0.4545, 0.1575, 0.2727, 0.1575, 0.4545, 0.1575, 0.3636, 0.3149, 0.09091, 0.1575, 0.2727, 0.1575, 0.1818, 0.3149, 0.8182, 0.1575, 1.0, 0.1575, 0.9091, 0.3149, 0.6364, 0.1575, 0.8182, 0.1575, 0.7273, 0.3149, 0.4545, 0.1575, 0.6364, 0.1575, 0.5455, 0.3149, 0.2727, 0.1575, 0.3636, 0.3149, 0.1818, 0.3149, 0.09091, 0.1575, 0.1818, 0.3149, 0.0, 0.3149, 0.8182, 0.1575, 0.9091, 0.3149, 0.7273, 0.3149, 0.6364, 0.1575, 0.7273, 0.3149, 0.5455, 0.3149, 0.4545, 0.1575, 0.5455, 0.3149, 0.3636, 0.3149, 0.1818, 0.3149, 0.3636, 0.3149, 0.2727, 0.4724, 0.0, 0.3149, 0.1818, 0.3149, 0.09091, 0.4724, 0.7273, 0.3149, 0.9091, 0.3149, 0.8182, 0.4724, 0.5455, 0.3149, 0.7273, 0.3149, 0.6364, 0.4724, 0.3636, 0.3149, 0.5455, 0.3149, 0.4545, 0.4724])
me_icosphere_004.materials.append(mat_material_003)
me_icosphere_004.update()
me_cube_009 = bpy.data.meshes.new('Cube.009')
me_cube_009.from_pydata([(-0.164, -0.5408, -0.5142), (-1.0, -1.015, 1.38), (-0.6933, 0.4101, -0.7309), (-1.0, 1.162, 1.144), (1.215, -0.5343, -0.5206), (1.0, -1.015, 1.38), (0.4901, 0.8994, -0.7815), (1.0, 1.162, 1.144), (-1.26, -1.272, 0.8771), (-1.26, 1.206, 0.6239), (1.519, 1.137, 0.7205), (1.519, -1.183, 0.9488), (-0.4286, 0.797, -0.6482), (-0.7845, 0.3313, -0.7291), (-0.07234, -0.5739, -1.529), (-0.09257, -0.6357, -0.5276), (0.9519, 0.584, -1.121), (0.5121, 0.8692, -0.7777), (1.241, -0.8139, -1.521), (1.221, -0.5319, -0.5334), (-0.5475, 0.7216, -0.7338), (0.0308, -0.5173, -1.021), (0.8643, -0.6563, -1.05), (0.4606, 0.9242, -0.7892), (-0.2205, -0.591, -1.313), (0.8253, -0.7319, -1.137), (0.8391, 0.6789, -1.074), (-0.3376, 0.543, -0.9741), (-0.5072, 0.1099, -1.262), (-0.4869, -0.236, -0.5549), (1.198, 0.2122, -1.173), (0.4392, 0.8338, -0.748), (0.699, 0.2532, -1.058), (-0.6474, -0.1042, -0.7865), (-0.6141, -0.3628, -1.157), (0.9351, 0.5043, -1.139), (-0.3114, -0.4919, -0.5628), (1.25, -0.2369, -1.463), (-0.2163, -0.3318, -0.9565), (-0.4761, -0.4958, -1.152), (-0.2366, -0.007949, -1.835), (1.194, -0.4662, -0.5263), (1.008, -0.04035, -1.088), (0.9153, -0.4077, -0.9108), (-0.9591, 0.05154, -0.9647), (-1.239, -0.241, -1.382), (-0.713, -0.3199, -0.9625), (-0.9561, -0.6639, -1.35), (-0.8525, -0.2594, -1.35), (-0.6665, -0.1026, -1.198), (-1.23, -0.3094, -1.506), (-1.055, -0.6304, -1.535), (-0.7767, -0.1715, -1.759), (-0.8004, -0.3426, -1.461), (-1.005, -0.1209, -1.778), (-1.031, -0.5577, -1.692), (1.053, -0.6178, -1.771), (-0.2124, -0.6865, -1.766), (0.9903, -0.4375, -1.872), (0.01818, -0.4931, -1.842), (1.104, 0.8404, -1.657), (-0.4034, 0.6623, -1.508), (1.006, 0.732, -1.849), (-0.239, 0.662, -1.758), (1.006, 0.1297, -1.685), (1.024, -0.05351, -1.888), (-0.1091, -0.2904, -1.855), (-0.2748, -0.424, -1.627), (-1.157, -0.1484, -1.309), (-0.8228, -0.3571, -1.522), (-0.7434, -0.3566, -1.567), (-0.8975, -0.4787, -1.664)], [(14, 27)], [(8, 1, 3, 9), (9, 3, 7, 10), (10, 7, 5, 11), (11, 5, 1, 8), (2, 6, 4, 0), (7, 3, 1, 5), (4, 11, 8, 0), (6, 10, 11, 4), (2, 9, 10, 6), (0, 8, 9, 2), (38, 36, 15, 21), (21, 15, 19, 22), (32, 31, 17, 23), (23, 17, 13, 20), (28, 30, 16, 12), (31, 29, 13, 17), (26, 23, 20, 27), (35, 32, 23, 26), (24, 21, 22, 25), (39, 38, 21, 24), (40, 39, 24, 14), (14, 24, 25, 18), (30, 35, 26, 16), (16, 26, 27, 12), (37, 43, 35, 30), (12, 27, 34, 28), (27, 20, 33, 34), (43, 42, 32, 35), (41, 36, 29, 31), (40, 37, 30, 28), (42, 41, 31, 32), (20, 13, 29, 33), (22, 19, 41, 42), (14, 18, 56, 57), (19, 15, 36, 41), (25, 22, 42, 43), (18, 25, 43, 37), (28, 34, 39, 40), (33, 38, 46, 44), (33, 29, 36, 38), (45, 44, 46, 47), (34, 33, 44, 45), (34, 45, 50, 48), (38, 39, 47, 46), (48, 50, 54, 52), (45, 47, 51, 50), (39, 34, 48, 49), (47, 39, 49, 51), (52, 54, 70, 68), (49, 48, 52, 53), (51, 49, 53, 55), (50, 51, 55, 54), (57, 56, 58, 59), (40, 14, 57, 59), (65, 64, 60, 62), (18, 37, 58, 56), (60, 61, 63, 62), (66, 65, 62, 63), (64, 67, 61, 60), (67, 66, 63, 61), (40, 59, 66, 67), (37, 40, 67, 64), (59, 58, 65, 66), (58, 37, 64, 65), (69, 68, 70, 71), (53, 52, 68, 69), (55, 53, 69, 71), (54, 55, 71, 70)])
_uv = me_cube_009.uv_layers.new(name='UVMap')
_uv.uv.foreach_set('vector', [0.5625, 0.0, 0.625, 0.0, 0.625, 0.25, 0.5625, 0.25, 0.5625, 0.25, 0.625, 0.25, 0.625, 0.5, 0.5625, 0.5, 0.5625, 0.5, 0.625, 0.5, 0.625, 0.75, 0.5625, 0.75, 0.5625, 0.75, 0.625, 0.75, 0.625, 1.0, 0.5625, 1.0, 0.125, 0.5, 0.375, 0.5, 0.375, 0.75, 0.125, 0.75, 0.625, 0.5, 0.875, 0.5, 0.875, 0.75, 0.625, 0.75, 0.375, 0.75, 0.5625, 0.75, 0.5625, 1.0, 0.375, 1.0, 0.375, 0.5, 0.5625, 0.5, 0.5625, 0.75, 0.375, 0.75, 0.375, 0.25, 0.5625, 0.25, 0.5625, 0.5, 0.375, 0.5, 0.375, 0.0, 0.5625, 0.0, 0.5625, 0.25, 0.375, 0.25, 0.5088, 0.1787, 0.625, 0.1787, 0.625, 0.25, 0.5088, 0.25, 0.5088, 0.25, 0.625, 0.25, 0.625, 0.5, 0.5088, 0.5, 0.5088, 0.6378, 0.625, 0.6378, 0.625, 0.75, 0.5088, 0.75, 0.5088, 0.75, 0.625, 0.75, 0.625, 1.0, 0.5088, 1.0, 0.125, 0.6378, 0.375, 0.6378, 0.375, 0.75, 0.125, 0.75, 0.625, 0.6378, 0.875, 0.6378, 0.875, 0.75, 0.625, 0.75, 0.4378, 0.75, 0.5088, 0.75, 0.5088, 1.0, 0.4378, 1.0, 0.4378, 0.6378, 0.5088, 0.6378, 0.5088, 0.75, 0.4378, 0.75, 0.4378, 0.25, 0.5088, 0.25, 0.5088, 0.5, 0.4378, 0.5, 0.4378, 0.1787, 0.5088, 0.1787, 0.5088, 0.25, 0.4378, 0.25, 0.375, 0.1787, 0.4378, 0.1787, 0.4378, 0.25, 0.375, 0.25, 0.375, 0.25, 0.4378, 0.25, 0.4378, 0.5, 0.375, 0.5, 0.375, 0.6378, 0.4378, 0.6378, 0.4378, 0.75, 0.375, 0.75, 0.375, 0.75, 0.4378, 0.75, 0.4378, 1.0, 0.375, 1.0, 0.375, 0.5713, 0.4378, 0.5713, 0.4378, 0.6378, 0.375, 0.6378, 0.375, 0.0, 0.4378, 0.0, 0.4378, 0.1122, 0.375, 0.1122, 0.4378, 0.0, 0.5088, 0.0, 0.5088, 0.1122, 0.4378, 0.1122, 0.4378, 0.5713, 0.5088, 0.5713, 0.5088, 0.6378, 0.4378, 0.6378, 0.625, 0.5713, 0.875, 0.5713, 0.875, 0.6378, 0.625, 0.6378, 0.125, 0.5713, 0.375, 0.5713, 0.375, 0.6378, 0.125, 0.6378, 0.5088, 0.5713, 0.625, 0.5713, 0.625, 0.6378, 0.5088, 0.6378, 0.5088, 0.0, 0.625, 0.0, 0.625, 0.1122, 0.5088, 0.1122, 0.5088, 0.5, 0.625, 0.5, 0.625, 0.5713, 0.5088, 0.5713, 0.375, 0.25, 0.375, 0.5, 0.375, 0.5, 0.375, 0.25, 0.625, 0.5, 0.875, 0.5, 0.875, 0.5713, 0.625, 0.5713, 0.4378, 0.5, 0.5088, 0.5, 0.5088, 0.5713, 0.4378, 0.5713, 0.375, 0.5, 0.4378, 0.5, 0.4378, 0.5713, 0.375, 0.5713, 0.375, 0.1122, 0.4378, 0.1122, 0.4378, 0.1787, 0.375, 0.1787, 0.5088, 0.1122, 0.5088, 0.1787, 0.5088, 0.1787, 0.5088, 0.1122, 0.5088, 0.1122, 0.625, 0.1122, 0.625, 0.1787, 0.5088, 0.1787, 0.4378, 0.1122, 0.5088, 0.1122, 0.5088, 0.1787, 0.4378, 0.1787, 0.4378, 0.1122, 0.5088, 0.1122, 0.5088, 0.1122, 0.4378, 0.1122, 0.4378, 0.1122, 0.4378, 0.1122, 0.4378, 0.1122, 0.4378, 0.1122, 0.5088, 0.1787, 0.4378, 0.1787, 0.4378, 0.1787, 0.5088, 0.1787, 0.4378, 0.1122, 0.4378, 0.1122, 0.4378, 0.1122, 0.4378, 0.1122, 0.4378, 0.1122, 0.4378, 0.1787, 0.4378, 0.1787, 0.4378, 0.1122, 0.4378, 0.1787, 0.4378, 0.1122, 0.4378, 0.1122, 0.4378, 0.1787, 0.4378, 0.1787, 0.4378, 0.1787, 0.4378, 0.1787, 0.4378, 0.1787, 0.4378, 0.1122, 0.4378, 0.1122, 0.4378, 0.1122, 0.4378, 0.1122, 0.4378, 0.1787, 0.4378, 0.1122, 0.4378, 0.1122, 0.4378, 0.1787, 0.4378, 0.1787, 0.4378, 0.1787, 0.4378, 0.1787, 0.4378, 0.1787, 0.4378, 0.1122, 0.4378, 0.1787, 0.4378, 0.1787, 0.4378, 0.1122, 0.125, 0.5, 0.375, 0.5, 0.375, 0.5713, 0.125, 0.5713, 0.375, 0.1787, 0.375, 0.25, 0.375, 0.25, 0.375, 0.1787, 0.375, 0.5713, 0.375, 0.5713, 0.375, 0.5713, 0.375, 0.5713, 0.375, 0.5, 0.375, 0.5713, 0.375, 0.5713, 0.375, 0.5, 0.375, 0.5713, 0.125, 0.5713, 0.125, 0.5713, 0.375, 0.5713, 0.125, 0.5713, 0.375, 0.5713, 0.375, 0.5713, 0.125, 0.5713, 0.375, 0.5713, 0.125, 0.5713, 0.125, 0.5713, 0.375, 0.5713, 0.375, 0.1787, 0.375, 0.1787, 0.375, 0.1787, 0.375, 0.1787, 0.375, 0.1787, 0.375, 0.1787, 0.375, 0.1787, 0.375, 0.1787, 0.375, 0.5713, 0.125, 0.5713, 0.125, 0.5713, 0.375, 0.5713, 0.125, 0.5713, 0.375, 0.5713, 0.375, 0.5713, 0.125, 0.5713, 0.375, 0.5713, 0.375, 0.5713, 0.375, 0.5713, 0.375, 0.5713, 0.4378, 0.1787, 0.4378, 0.1122, 0.4378, 0.1122, 0.4378, 0.1787, 0.4378, 0.1787, 0.4378, 0.1122, 0.4378, 0.1122, 0.4378, 0.1787, 0.4378, 0.1787, 0.4378, 0.1787, 0.4378, 0.1787, 0.4378, 0.1787, 0.4378, 0.1122, 0.4378, 0.1787, 0.4378, 0.1787, 0.4378, 0.1122])
me_cube_009.materials.append(mat_material_003)
me_cube_009.update()
me_plane = bpy.data.meshes.new('Plane')
me_plane.from_pydata([(-1.0, -1.0, 0.0), (1.0, -1.0, 0.0), (-1.0, 1.0, 0.0), (1.0, 1.0, 0.0), (-0.7937, -0.9406, 1.796), (1.206, -0.9406, 1.796)], [], [(0, 1, 3, 2), (1, 0, 4, 5)])
_uv = me_plane.uv_layers.new(name='UVMap')
_uv.uv.foreach_set('vector', [0.0, 0.0, 1.0, 0.0, 1.0, 1.0, 0.0, 1.0, 1.0, 0.0, 0.0, 0.0, 0.0, 0.0, 1.0, 0.0])
me_plane.materials.append(mat_material_002)
me_plane.update()
me_icosphere_007 = bpy.data.meshes.new('Icosphere.007')
me_icosphere_007.from_pydata([(0.0, 0.0, -1.0), (0.7236, -0.5257, -0.4472), (-0.2764, -0.8506, -0.4472), (-0.8944, 0.0, -0.4472), (-0.2764, 0.8506, -0.4472), (0.7236, 0.5257, -0.4472), (0.2764, -0.8506, 0.4472), (-0.7236, -0.5257, 0.4472), (-0.7236, 0.5257, 0.4472), (0.2764, 0.8506, 0.4472), (0.8944, 0.0, 0.4472), (0.0, 0.0, 1.0)], [], [(0, 1, 2), (1, 0, 5), (0, 2, 3), (0, 3, 4), (0, 4, 5), (1, 5, 10), (2, 1, 6), (3, 2, 7), (4, 3, 8), (5, 4, 9), (1, 10, 6), (2, 6, 7), (3, 7, 8), (4, 8, 9), (5, 9, 10), (6, 10, 11), (7, 6, 11), (8, 7, 11), (9, 8, 11), (10, 9, 11)])
_uv = me_icosphere_007.uv_layers.new(name='UVMap')
_uv.uv.foreach_set('vector', [0.1818, 0.0, 0.2727, 0.1575, 0.09091, 0.1575, 0.2727, 0.1575, 0.3636, 0.0, 0.4545, 0.1575, 0.9091, 0.0, 1.0, 0.1575, 0.8182, 0.1575, 0.7273, 0.0, 0.8182, 0.1575, 0.6364, 0.1575, 0.5455, 0.0, 0.6364, 0.1575, 0.4545, 0.1575, 0.2727, 0.1575, 0.4545, 0.1575, 0.3636, 0.3149, 0.09091, 0.1575, 0.2727, 0.1575, 0.1818, 0.3149, 0.8182, 0.1575, 1.0, 0.1575, 0.9091, 0.3149, 0.6364, 0.1575, 0.8182, 0.1575, 0.7273, 0.3149, 0.4545, 0.1575, 0.6364, 0.1575, 0.5455, 0.3149, 0.2727, 0.1575, 0.3636, 0.3149, 0.1818, 0.3149, 0.09091, 0.1575, 0.1818, 0.3149, 0.0, 0.3149, 0.8182, 0.1575, 0.9091, 0.3149, 0.7273, 0.3149, 0.6364, 0.1575, 0.7273, 0.3149, 0.5455, 0.3149, 0.4545, 0.1575, 0.5455, 0.3149, 0.3636, 0.3149, 0.1818, 0.3149, 0.3636, 0.3149, 0.2727, 0.4724, 0.0, 0.3149, 0.1818, 0.3149, 0.09091, 0.4724, 0.7273, 0.3149, 0.9091, 0.3149, 0.8182, 0.4724, 0.5455, 0.3149, 0.7273, 0.3149, 0.6364, 0.4724, 0.3636, 0.3149, 0.5455, 0.3149, 0.4545, 0.4724])
me_icosphere_007.materials.append(mat_material_003)
me_icosphere_007.update()
me_cube_012 = bpy.data.meshes.new('Cube.012')
me_cube_012.from_pydata([(-0.8171, -0.6686, -0.637), (-0.6203, -1.0, 0.9215), (-0.8066, 1.0, -0.6162), (-0.6203, 1.0, 0.9215), (0.6969, -0.6686, -0.7317), (1.0, -1.0, 1.0), (0.7074, 1.0, -0.7109), (1.0, 1.0, 1.0), (-0.6691, -1.211, 0.3374), (-0.6189, 1.0, 0.4369), (1.075, 1.0, 0.3216), (1.025, -1.211, 0.2221), (-0.9644, 1.0, -0.3743), (0.7996, 1.0, -0.389), (0.7706, -0.7878, -0.4465), (-0.9933, -0.7878, -0.4318)], [], [(8, 1, 3, 9), (9, 3, 7, 10), (10, 7, 5, 11), (11, 5, 1, 8), (2, 6, 4, 0), (7, 3, 1, 5), (14, 11, 8, 15), (13, 10, 11, 14), (12, 9, 10, 13), (15, 8, 9, 12), (0, 15, 12, 2), (2, 12, 13, 6), (6, 13, 14, 4), (4, 14, 15, 0)])
_uv = me_cube_012.uv_layers.new(name='UVMap')
_uv.uv.foreach_set('vector', [0.5215, 0.0, 0.625, 0.0, 0.625, 0.25, 0.5215, 0.25, 0.5215, 0.25, 0.625, 0.25, 0.625, 0.5, 0.5215, 0.5, 0.5215, 0.5, 0.625, 0.5, 0.625, 0.75, 0.5215, 0.75, 0.5215, 0.75, 0.625, 0.75, 0.625, 1.0, 0.5215, 1.0, 0.125, 0.5, 0.375, 0.5, 0.375, 0.75, 0.125, 0.75, 0.625, 0.5, 0.875, 0.5, 0.875, 0.75, 0.625, 0.75, 0.4444, 0.75, 0.5215, 0.75, 0.5215, 1.0, 0.4444, 1.0, 0.4444, 0.5, 0.5215, 0.5, 0.5215, 0.75, 0.4444, 0.75, 0.4444, 0.25, 0.5215, 0.25, 0.5215, 0.5, 0.4444, 0.5, 0.4444, 0.0, 0.5215, 0.0, 0.5215, 0.25, 0.4444, 0.25, 0.375, 0.0, 0.4444, 0.0, 0.4444, 0.25, 0.375, 0.25, 0.375, 0.25, 0.4444, 0.25, 0.4444, 0.5, 0.375, 0.5, 0.375, 0.5, 0.4444, 0.5, 0.4444, 0.75, 0.375, 0.75, 0.375, 0.75, 0.4444, 0.75, 0.4444, 1.0, 0.375, 1.0])
me_cube_012.materials.append(mat_material_003)
me_cube_012.update()
me_icosphere_008 = bpy.data.meshes.new('Icosphere.008')
me_icosphere_008.from_pydata([(0.0, 0.0, -1.0), (0.7236, -0.5257, -0.4472), (-0.2764, -0.8506, -0.4472), (-0.8944, 0.0, -0.4472), (-0.2764, 0.8506, -0.4472), (0.7236, 0.5257, -0.4472), (0.2764, -0.8506, 0.4472), (-0.7236, -0.5257, 0.4472), (-0.7236, 0.5257, 0.4472), (0.2764, 0.8506, 0.4472), (0.8944, 0.0, 0.4472), (0.0, 0.0, 1.0)], [], [(0, 1, 2), (1, 0, 5), (0, 2, 3), (0, 3, 4), (0, 4, 5), (1, 5, 10), (2, 1, 6), (3, 2, 7), (4, 3, 8), (5, 4, 9), (1, 10, 6), (2, 6, 7), (3, 7, 8), (4, 8, 9), (5, 9, 10), (6, 10, 11), (7, 6, 11), (8, 7, 11), (9, 8, 11), (10, 9, 11)])
_uv = me_icosphere_008.uv_layers.new(name='UVMap')
_uv.uv.foreach_set('vector', [0.1818, 0.0, 0.2727, 0.1575, 0.09091, 0.1575, 0.2727, 0.1575, 0.3636, 0.0, 0.4545, 0.1575, 0.9091, 0.0, 1.0, 0.1575, 0.8182, 0.1575, 0.7273, 0.0, 0.8182, 0.1575, 0.6364, 0.1575, 0.5455, 0.0, 0.6364, 0.1575, 0.4545, 0.1575, 0.2727, 0.1575, 0.4545, 0.1575, 0.3636, 0.3149, 0.09091, 0.1575, 0.2727, 0.1575, 0.1818, 0.3149, 0.8182, 0.1575, 1.0, 0.1575, 0.9091, 0.3149, 0.6364, 0.1575, 0.8182, 0.1575, 0.7273, 0.3149, 0.4545, 0.1575, 0.6364, 0.1575, 0.5455, 0.3149, 0.2727, 0.1575, 0.3636, 0.3149, 0.1818, 0.3149, 0.09091, 0.1575, 0.1818, 0.3149, 0.0, 0.3149, 0.8182, 0.1575, 0.9091, 0.3149, 0.7273, 0.3149, 0.6364, 0.1575, 0.7273, 0.3149, 0.5455, 0.3149, 0.4545, 0.1575, 0.5455, 0.3149, 0.3636, 0.3149, 0.1818, 0.3149, 0.3636, 0.3149, 0.2727, 0.4724, 0.0, 0.3149, 0.1818, 0.3149, 0.09091, 0.4724, 0.7273, 0.3149, 0.9091, 0.3149, 0.8182, 0.4724, 0.5455, 0.3149, 0.7273, 0.3149, 0.6364, 0.4724, 0.3636, 0.3149, 0.5455, 0.3149, 0.4545, 0.4724])
me_icosphere_008.materials.append(mat_material_003)
me_icosphere_008.update()
me_cube_013 = bpy.data.meshes.new('Cube.013')
me_cube_013.from_pydata([(-0.164, -0.5408, -0.5142), (-1.0, -1.015, 1.38), (-0.6933, 0.4101, -0.7309), (-1.0, 1.162, 1.144), (1.215, -0.5343, -0.5206), (1.0, -1.015, 1.38), (0.4901, 0.8994, -0.7815), (1.0, 1.162, 1.144), (-1.26, -1.272, 0.8771), (-1.26, 1.206, 0.6239), (1.519, 1.137, 0.7205), (1.519, -1.183, 0.9488), (-0.4286, 0.797, -0.6482), (-0.7845, 0.3313, -0.7291), (-0.07234, -0.5739, -1.529), (-0.09257, -0.6357, -0.5276), (0.9519, 0.584, -1.121), (0.5121, 0.8692, -0.7777), (1.241, -0.8139, -1.521), (1.221, -0.5319, -0.5334), (-0.5475, 0.7216, -0.7338), (0.0308, -0.5173, -1.021), (0.8643, -0.6563, -1.05), (0.4606, 0.9242, -0.7892), (-0.2205, -0.591, -1.313), (0.8253, -0.7319, -1.137), (0.8391, 0.6789, -1.074), (-0.3376, 0.543, -0.9741), (-0.5072, 0.1099, -1.262), (-0.4869, -0.236, -0.5549), (1.198, 0.2122, -1.173), (0.4392, 0.8338, -0.748), (0.699, 0.2532, -1.058), (-0.6474, -0.1042, -0.7865), (-0.6141, -0.3628, -1.157), (0.9351, 0.5043, -1.139), (-0.3114, -0.4919, -0.5628), (1.25, -0.2369, -1.463), (-0.2163, -0.3318, -0.9565), (-0.4761, -0.4958, -1.152), (-0.2366, -0.007949, -1.835), (1.194, -0.4662, -0.5263), (1.008, -0.04035, -1.088), (0.9153, -0.4077, -0.9108), (-0.9591, 0.05154, -0.9647), (-1.239, -0.241, -1.382), (-0.713, -0.3199, -0.9625), (-0.9561, -0.6639, -1.35), (-0.8525, -0.2594, -1.35), (-0.6665, -0.1026, -1.198), (-1.23, -0.3094, -1.506), (-1.055, -0.6304, -1.535), (-0.7767, -0.1715, -1.759), (-0.8004, -0.3426, -1.461), (-1.005, -0.1209, -1.778), (-1.031, -0.5577, -1.692), (1.053, -0.6178, -1.771), (-0.2124, -0.6865, -1.766), (0.9903, -0.4375, -1.872), (0.01818, -0.4931, -1.842), (1.104, 0.8404, -1.657), (-0.4034, 0.6623, -1.508), (1.006, 0.732, -1.849), (-0.239, 0.662, -1.758), (1.006, 0.1297, -1.685), (1.024, -0.05351, -1.888), (-0.1091, -0.2904, -1.855), (-0.2748, -0.424, -1.627), (-1.157, -0.1484, -1.309), (-0.8228, -0.3571, -1.522), (-0.7434, -0.3566, -1.567), (-0.8975, -0.4787, -1.664)], [(14, 27)], [(8, 1, 3, 9), (9, 3, 7, 10), (10, 7, 5, 11), (11, 5, 1, 8), (2, 6, 4, 0), (7, 3, 1, 5), (4, 11, 8, 0), (6, 10, 11, 4), (2, 9, 10, 6), (0, 8, 9, 2), (38, 36, 15, 21), (21, 15, 19, 22), (32, 31, 17, 23), (23, 17, 13, 20), (28, 30, 16, 12), (31, 29, 13, 17), (26, 23, 20, 27), (35, 32, 23, 26), (24, 21, 22, 25), (39, 38, 21, 24), (40, 39, 24, 14), (14, 24, 25, 18), (30, 35, 26, 16), (16, 26, 27, 12), (37, 43, 35, 30), (12, 27, 34, 28), (27, 20, 33, 34), (43, 42, 32, 35), (41, 36, 29, 31), (40, 37, 30, 28), (42, 41, 31, 32), (20, 13, 29, 33), (22, 19, 41, 42), (14, 18, 56, 57), (19, 15, 36, 41), (25, 22, 42, 43), (18, 25, 43, 37), (28, 34, 39, 40), (33, 38, 46, 44), (33, 29, 36, 38), (45, 44, 46, 47), (34, 33, 44, 45), (34, 45, 50, 48), (38, 39, 47, 46), (48, 50, 54, 52), (45, 47, 51, 50), (39, 34, 48, 49), (47, 39, 49, 51), (52, 54, 70, 68), (49, 48, 52, 53), (51, 49, 53, 55), (50, 51, 55, 54), (57, 56, 58, 59), (40, 14, 57, 59), (65, 64, 60, 62), (18, 37, 58, 56), (60, 61, 63, 62), (66, 65, 62, 63), (64, 67, 61, 60), (67, 66, 63, 61), (40, 59, 66, 67), (37, 40, 67, 64), (59, 58, 65, 66), (58, 37, 64, 65), (69, 68, 70, 71), (53, 52, 68, 69), (55, 53, 69, 71), (54, 55, 71, 70)])
_uv = me_cube_013.uv_layers.new(name='UVMap')
_uv.uv.foreach_set('vector', [0.5625, 0.0, 0.625, 0.0, 0.625, 0.25, 0.5625, 0.25, 0.5625, 0.25, 0.625, 0.25, 0.625, 0.5, 0.5625, 0.5, 0.5625, 0.5, 0.625, 0.5, 0.625, 0.75, 0.5625, 0.75, 0.5625, 0.75, 0.625, 0.75, 0.625, 1.0, 0.5625, 1.0, 0.125, 0.5, 0.375, 0.5, 0.375, 0.75, 0.125, 0.75, 0.625, 0.5, 0.875, 0.5, 0.875, 0.75, 0.625, 0.75, 0.375, 0.75, 0.5625, 0.75, 0.5625, 1.0, 0.375, 1.0, 0.375, 0.5, 0.5625, 0.5, 0.5625, 0.75, 0.375, 0.75, 0.375, 0.25, 0.5625, 0.25, 0.5625, 0.5, 0.375, 0.5, 0.375, 0.0, 0.5625, 0.0, 0.5625, 0.25, 0.375, 0.25, 0.5088, 0.1787, 0.625, 0.1787, 0.625, 0.25, 0.5088, 0.25, 0.5088, 0.25, 0.625, 0.25, 0.625, 0.5, 0.5088, 0.5, 0.5088, 0.6378, 0.625, 0.6378, 0.625, 0.75, 0.5088, 0.75, 0.5088, 0.75, 0.625, 0.75, 0.625, 1.0, 0.5088, 1.0, 0.125, 0.6378, 0.375, 0.6378, 0.375, 0.75, 0.125, 0.75, 0.625, 0.6378, 0.875, 0.6378, 0.875, 0.75, 0.625, 0.75, 0.4378, 0.75, 0.5088, 0.75, 0.5088, 1.0, 0.4378, 1.0, 0.4378, 0.6378, 0.5088, 0.6378, 0.5088, 0.75, 0.4378, 0.75, 0.4378, 0.25, 0.5088, 0.25, 0.5088, 0.5, 0.4378, 0.5, 0.4378, 0.1787, 0.5088, 0.1787, 0.5088, 0.25, 0.4378, 0.25, 0.375, 0.1787, 0.4378, 0.1787, 0.4378, 0.25, 0.375, 0.25, 0.375, 0.25, 0.4378, 0.25, 0.4378, 0.5, 0.375, 0.5, 0.375, 0.6378, 0.4378, 0.6378, 0.4378, 0.75, 0.375, 0.75, 0.375, 0.75, 0.4378, 0.75, 0.4378, 1.0, 0.375, 1.0, 0.375, 0.5713, 0.4378, 0.5713, 0.4378, 0.6378, 0.375, 0.6378, 0.375, 0.0, 0.4378, 0.0, 0.4378, 0.1122, 0.375, 0.1122, 0.4378, 0.0, 0.5088, 0.0, 0.5088, 0.1122, 0.4378, 0.1122, 0.4378, 0.5713, 0.5088, 0.5713, 0.5088, 0.6378, 0.4378, 0.6378, 0.625, 0.5713, 0.875, 0.5713, 0.875, 0.6378, 0.625, 0.6378, 0.125, 0.5713, 0.375, 0.5713, 0.375, 0.6378, 0.125, 0.6378, 0.5088, 0.5713, 0.625, 0.5713, 0.625, 0.6378, 0.5088, 0.6378, 0.5088, 0.0, 0.625, 0.0, 0.625, 0.1122, 0.5088, 0.1122, 0.5088, 0.5, 0.625, 0.5, 0.625, 0.5713, 0.5088, 0.5713, 0.375, 0.25, 0.375, 0.5, 0.375, 0.5, 0.375, 0.25, 0.625, 0.5, 0.875, 0.5, 0.875, 0.5713, 0.625, 0.5713, 0.4378, 0.5, 0.5088, 0.5, 0.5088, 0.5713, 0.4378, 0.5713, 0.375, 0.5, 0.4378, 0.5, 0.4378, 0.5713, 0.375, 0.5713, 0.375, 0.1122, 0.4378, 0.1122, 0.4378, 0.1787, 0.375, 0.1787, 0.5088, 0.1122, 0.5088, 0.1787, 0.5088, 0.1787, 0.5088, 0.1122, 0.5088, 0.1122, 0.625, 0.1122, 0.625, 0.1787, 0.5088, 0.1787, 0.4378, 0.1122, 0.5088, 0.1122, 0.5088, 0.1787, 0.4378, 0.1787, 0.4378, 0.1122, 0.5088, 0.1122, 0.5088, 0.1122, 0.4378, 0.1122, 0.4378, 0.1122, 0.4378, 0.1122, 0.4378, 0.1122, 0.4378, 0.1122, 0.5088, 0.1787, 0.4378, 0.1787, 0.4378, 0.1787, 0.5088, 0.1787, 0.4378, 0.1122, 0.4378, 0.1122, 0.4378, 0.1122, 0.4378, 0.1122, 0.4378, 0.1122, 0.4378, 0.1787, 0.4378, 0.1787, 0.4378, 0.1122, 0.4378, 0.1787, 0.4378, 0.1122, 0.4378, 0.1122, 0.4378, 0.1787, 0.4378, 0.1787, 0.4378, 0.1787, 0.4378, 0.1787, 0.4378, 0.1787, 0.4378, 0.1122, 0.4378, 0.1122, 0.4378, 0.1122, 0.4378, 0.1122, 0.4378, 0.1787, 0.4378, 0.1122, 0.4378, 0.1122, 0.4378, 0.1787, 0.4378, 0.1787, 0.4378, 0.1787, 0.4378, 0.1787, 0.4378, 0.1787, 0.4378, 0.1122, 0.4378, 0.1787, 0.4378, 0.1787, 0.4378, 0.1122, 0.125, 0.5, 0.375, 0.5, 0.375, 0.5713, 0.125, 0.5713, 0.375, 0.1787, 0.375, 0.25, 0.375, 0.25, 0.375, 0.1787, 0.375, 0.5713, 0.375, 0.5713, 0.375, 0.5713, 0.375, 0.5713, 0.375, 0.5, 0.375, 0.5713, 0.375, 0.5713, 0.375, 0.5, 0.375, 0.5713, 0.125, 0.5713, 0.125, 0.5713, 0.375, 0.5713, 0.125, 0.5713, 0.375, 0.5713, 0.375, 0.5713, 0.125, 0.5713, 0.375, 0.5713, 0.125, 0.5713, 0.125, 0.5713, 0.375, 0.5713, 0.375, 0.1787, 0.375, 0.1787, 0.375, 0.1787, 0.375, 0.1787, 0.375, 0.1787, 0.375, 0.1787, 0.375, 0.1787, 0.375, 0.1787, 0.375, 0.5713, 0.125, 0.5713, 0.125, 0.5713, 0.375, 0.5713, 0.125, 0.5713, 0.375, 0.5713, 0.375, 0.5713, 0.125, 0.5713, 0.375, 0.5713, 0.375, 0.5713, 0.375, 0.5713, 0.375, 0.5713, 0.4378, 0.1787, 0.4378, 0.1122, 0.4378, 0.1122, 0.4378, 0.1787, 0.4378, 0.1787, 0.4378, 0.1122, 0.4378, 0.1122, 0.4378, 0.1787, 0.4378, 0.1787, 0.4378, 0.1787, 0.4378, 0.1787, 0.4378, 0.1787, 0.4378, 0.1122, 0.4378, 0.1787, 0.4378, 0.1787, 0.4378, 0.1122])
me_cube_013.materials.append(mat_material_003)
me_cube_013.update()

# ---- objects
ob_camera = bpy.data.objects.new('Camera', cam_camera_001)
ob_head = bpy.data.objects.new('Head', me_cube)
ob_empty = bpy.data.objects.new('Empty', None)
ob_empty_001 = bpy.data.objects.new('Empty.001', None)
ob_neck = bpy.data.objects.new('Neck', me_cube_001)
ob_torso = bpy.data.objects.new('Torso', me_cube_002)
ob_hips = bpy.data.objects.new('Hips', me_cube_003)
ob_thighr = bpy.data.objects.new('ThighR', me_cube_004)
ob_kneer = bpy.data.objects.new('kneeR', me_icosphere_001)
ob_calfr = bpy.data.objects.new('CalfR', me_cube_005)
ob_empty_002 = bpy.data.objects.new('Empty.002', None)
ob_thighl = bpy.data.objects.new('ThighL', me_cube_006)
ob_kneel = bpy.data.objects.new('kneeL', me_icosphere_002)
ob_calfl = bpy.data.objects.new('CalfL', me_cube_007)
ob_shoulderl = bpy.data.objects.new('shoulderL', me_icosphere_003)
ob_bicepl = bpy.data.objects.new('BicepL', me_cube_008)
ob_elbowl = bpy.data.objects.new('elbowL', me_icosphere_004)
ob_handl = bpy.data.objects.new('HandL', me_cube_009)
ob_plane = bpy.data.objects.new('Plane', me_plane)
ob_area = bpy.data.objects.new('Area', light_area)
ob_area_001 = bpy.data.objects.new('Area.001', light_area_001)
ob_shoulderr = bpy.data.objects.new('shoulderR', me_icosphere_007)
ob_bicepr = bpy.data.objects.new('BicepR', me_cube_012)
ob_elbowr = bpy.data.objects.new('elbowR', me_icosphere_008)
ob_handr = bpy.data.objects.new('HandR', me_cube_013)
ob_area_002 = bpy.data.objects.new('Area.002', light_area_002)

# ---- transforms, parenting, visibility, modifiers, constraints
ob_camera.location = (0.404, 8.845, 1.442)
ob_camera.rotation_euler = (1.707, -0.00126, 2.955)
ob_head.location = (-1.465, 0.2279, 4.698)
ob_head.scale = (0.2177, 0.276, 0.2862)
ob_head.lock_rotations_4d = False
ob_head.empty_display_type = 'ARROWS'
ob_head.lineart.crease_threshold = 0.0
ob_head.use_mesh_mirror_x = True
ob_head.use_mesh_mirror_y = True
ob_head.use_mesh_mirror_z = True
ob_empty.location = (0.0, 4.318, 0.0)
ob_empty.rotation_euler = (1.571, 0.0, 0.0)
ob_empty.empty_display_type = 'IMAGE'
ob_empty.empty_display_size = 5.0
ob_empty.empty_image_offset = (-0.5197, 0.04816)
ob_empty_001.location = (-4.161, 0.0, 0.0)
ob_empty_001.rotation_euler = (1.571, 0.0, 1.571)
ob_empty_001.empty_display_type = 'IMAGE'
ob_empty_001.empty_display_size = 5.0
ob_empty_001.empty_image_offset = (-0.5197, 0.04816)
ob_neck.location = (-1.458, 0.1631, 4.318)
ob_neck.rotation_euler = (-0.2741, -6.01e-17, 8.287e-18)
ob_neck.scale = (0.1575, 0.1719, 0.1444)
ob_neck.use_mesh_mirror_x = True
ob_torso.location = (-1.479, 0.1556, 3.964)
ob_torso.scale = (0.5736, 0.3263, 0.3672)
ob_hips.location = (-1.475, 0.2291, 3.317)
ob_hips.scale = (0.3639, 0.2717, 0.3825)
ob_hips.use_mesh_mirror_x = True
ob_thighr.location = (-1.672, 0.2487, 2.592)
ob_thighr.scale = (0.1795, 0.239, 0.3293)
ob_kneer.location = (-1.749, 0.2029, 1.759)
ob_kneer.rotation_euler = (-0.3497, -7.607e-17, 1.344e-17)
ob_kneer.scale = (0.1777, 0.1777, 0.1777)
ob_calfr.location = (-1.803, 0.1493, 1.155)
ob_calfr.scale = (0.1559, -0.1931, 0.453)
ob_empty_002.location = (-2.939, 4.318, 0.0)
ob_empty_002.rotation_euler = (1.571, -0.0, 0.0)
ob_empty_002.scale = (-1.0, 1.0, 1.0)
ob_empty_002.empty_display_type = 'IMAGE'
ob_empty_002.empty_display_size = 5.0
ob_empty_002.empty_image_offset = (-0.5197, 0.04816)
ob_thighl.location = (-1.267, 0.2487, 2.592)
ob_thighl.scale = (-0.1795, 0.239, 0.3293)
ob_kneel.location = (-1.19, 0.2029, 1.759)
ob_kneel.rotation_euler = (-0.3497, 7.607e-17, -1.344e-17)
ob_kneel.scale = (-0.1777, 0.1777, 0.1777)
ob_calfl.location = (-1.135, 0.1493, 1.155)
ob_calfl.scale = (-0.1559, -0.1931, 0.453)
ob_shoulderl.location = (-1.053, 0.1187, 3.996)
ob_shoulderl.scale = (0.2481, 0.2481, 0.2481)
ob_bicepl.location = (-0.8999, 0.1345, 3.582)
ob_bicepl.rotation_euler = (5.867e-09, -0.2903, -4.014e-08)
ob_bicepl.scale = (0.1651, 0.1546, 0.2784)
ob_elbowl.location = (-0.8399, 0.1157, 3.33)
ob_elbowl.rotation_euler = (0.144, 0.01123, 0.04012)
ob_elbowl.scale = (-0.147, -0.147, -0.147)
ob_handl.location = (-0.8474, 0.2732, 2.955)
ob_handl.rotation_euler = (0.3153, 6.886e-17, 1.095e-17)
ob_handl.scale = (0.09753, -0.1286, 0.2848)
ob_plane.location = (-3.533, -1.727, 0.4786)
ob_plane.scale = (11.41, 5.351, 5.351)
ob_area.location = (0.3346, 3.059, 5.8)
ob_area.rotation_euler = (0.1284, 0.7094, 1.239)
ob_area_001.location = (-0.5091, 4.776, 10.72)
ob_area_001.rotation_euler = (0.808, 0.09547, 2.989)
ob_area_001.scale = (-1.0, 1.0, 1.0)
ob_shoulderr.location = (-1.917, 0.1187, 3.996)
ob_shoulderr.scale = (-0.2481, 0.2481, 0.2481)
ob_bicepr.location = (-2.07, 0.1345, 3.582)
ob_bicepr.rotation_euler = (5.867e-09, 0.2903, 4.014e-08)
ob_bicepr.scale = (-0.1651, 0.1546, 0.2784)
ob_elbowr.location = (-2.13, 0.1157, 3.33)
ob_elbowr.rotation_euler = (0.144, -0.01123, -0.04012)
ob_elbowr.scale = (0.147, -0.147, -0.147)
ob_handr.location = (-2.122, 0.2732, 2.955)
ob_handr.rotation_euler = (0.3153, -6.886e-17, -1.095e-17)
ob_handr.scale = (-0.09753, -0.1286, 0.2848)
ob_area_002.location = (-3.868, 7.932, 2.008)
ob_area_002.rotation_euler = (1.794, -0.322, -2.709)
ob_area_002.scale = (-1.0, 1.0, 1.0)

# ---- collection membership
scene.collection.objects.link(ob_camera)
col_collection.objects.link(ob_head)
col_collection.objects.link(ob_empty)
col_collection.objects.link(ob_empty_001)
col_collection.objects.link(ob_neck)
col_collection.objects.link(ob_torso)
col_collection.objects.link(ob_hips)
col_collection.objects.link(ob_thighr)
col_collection.objects.link(ob_kneer)
col_collection.objects.link(ob_calfr)
col_collection.objects.link(ob_empty_002)
col_collection.objects.link(ob_thighl)
col_collection.objects.link(ob_kneel)
col_collection.objects.link(ob_calfl)
col_collection.objects.link(ob_shoulderl)
col_collection.objects.link(ob_bicepl)
col_collection.objects.link(ob_elbowl)
col_collection.objects.link(ob_handl)
col_collection.objects.link(ob_plane)
col_collection.objects.link(ob_area)
col_collection.objects.link(ob_area_001)
col_collection.objects.link(ob_shoulderr)
col_collection.objects.link(ob_bicepr)
col_collection.objects.link(ob_elbowr)
col_collection.objects.link(ob_handr)
col_collection.objects.link(ob_area_002)

# ---- scene / render settings (as saved in the file)
scene.camera = ob_camera
scene.frame_start = 1; scene.frame_end = 250; scene.frame_set(1)
scene.render.engine = 'BLENDER_EEVEE_NEXT'
scene.cycles.sampling_pattern = 'TABULATED_SOBOL'
bpy.context.view_layer.update()
